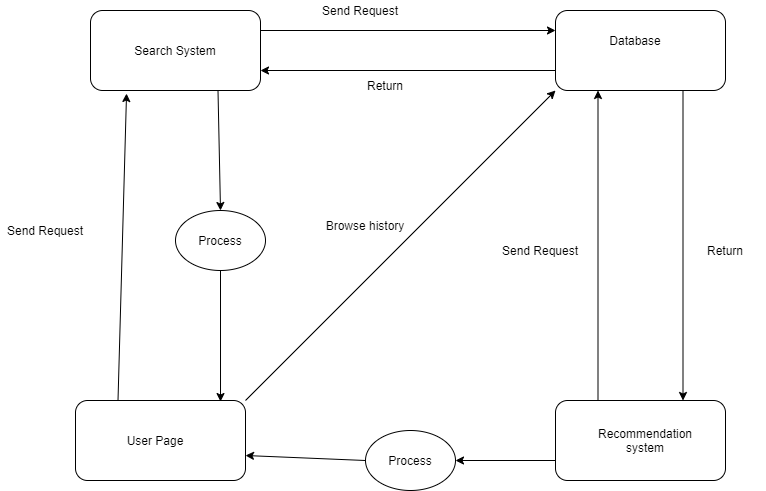

The diagram above was exported from draw.io. Its source (the exported page's mxGraphModel, read from the mxfile embedded in the PNG):
<mxGraphModel dx="1422" dy="762" grid="1" gridSize="10" guides="1" tooltips="1" connect="1" arrows="1" fold="1" page="1" pageScale="1.5" pageWidth="1169" pageHeight="826" background="none" math="0" shadow="0">
  <root>
    <mxCell id="0" style=";html=1;" />
    <mxCell id="1" style=";html=1;" parent="0" />
    <mxCell id="uSxujvYitsG_ULNJWK1t-1" value="" style="rounded=1;whiteSpace=wrap;html=1;" vertex="1" parent="1">
      <mxGeometry x="300" y="720" width="170" height="80" as="geometry" />
    </mxCell>
    <mxCell id="uSxujvYitsG_ULNJWK1t-2" value="User Page" style="text;html=1;strokeColor=none;fillColor=none;align=center;verticalAlign=middle;whiteSpace=wrap;rounded=0;" vertex="1" parent="1">
      <mxGeometry x="320" y="745" width="120" height="30" as="geometry" />
    </mxCell>
    <mxCell id="uSxujvYitsG_ULNJWK1t-3" value="" style="endArrow=classic;html=1;exitX=0.25;exitY=0;exitDx=0;exitDy=0;entryX=0.212;entryY=1.038;entryDx=0;entryDy=0;entryPerimeter=0;" edge="1" parent="1" source="uSxujvYitsG_ULNJWK1t-1" target="uSxujvYitsG_ULNJWK1t-6">
      <mxGeometry width="50" height="50" relative="1" as="geometry">
        <mxPoint x="370" y="640" as="sourcePoint" />
        <mxPoint x="370" y="410" as="targetPoint" />
      </mxGeometry>
    </mxCell>
    <mxCell id="uSxujvYitsG_ULNJWK1t-4" value="Send Request" style="text;html=1;strokeColor=none;fillColor=none;align=center;verticalAlign=middle;whiteSpace=wrap;rounded=0;" vertex="1" parent="1">
      <mxGeometry x="225" y="540" width="90" height="20" as="geometry" />
    </mxCell>
    <mxCell id="uSxujvYitsG_ULNJWK1t-6" value="" style="rounded=1;whiteSpace=wrap;html=1;" vertex="1" parent="1">
      <mxGeometry x="315" y="330" width="170" height="80" as="geometry" />
    </mxCell>
    <mxCell id="uSxujvYitsG_ULNJWK1t-7" value="Search System" style="text;html=1;strokeColor=none;fillColor=none;align=center;verticalAlign=middle;whiteSpace=wrap;rounded=0;" vertex="1" parent="1">
      <mxGeometry x="330" y="345" width="140" height="50" as="geometry" />
    </mxCell>
    <mxCell id="uSxujvYitsG_ULNJWK1t-8" value="" style="endArrow=classic;html=1;exitX=1;exitY=0.25;exitDx=0;exitDy=0;" edge="1" parent="1" source="uSxujvYitsG_ULNJWK1t-6">
      <mxGeometry width="50" height="50" relative="1" as="geometry">
        <mxPoint x="680" y="370" as="sourcePoint" />
        <mxPoint x="780" y="350" as="targetPoint" />
      </mxGeometry>
    </mxCell>
    <mxCell id="uSxujvYitsG_ULNJWK1t-10" value="" style="endArrow=classic;html=1;exitX=0.75;exitY=1;exitDx=0;exitDy=0;entryX=0.5;entryY=0;entryDx=0;entryDy=0;" edge="1" parent="1" source="uSxujvYitsG_ULNJWK1t-6" target="uSxujvYitsG_ULNJWK1t-11">
      <mxGeometry width="50" height="50" relative="1" as="geometry">
        <mxPoint x="530" y="540" as="sourcePoint" />
        <mxPoint x="410" y="530" as="targetPoint" />
      </mxGeometry>
    </mxCell>
    <mxCell id="uSxujvYitsG_ULNJWK1t-11" value="" style="ellipse;whiteSpace=wrap;html=1;" vertex="1" parent="1">
      <mxGeometry x="400" y="530" width="90" height="60" as="geometry" />
    </mxCell>
    <mxCell id="uSxujvYitsG_ULNJWK1t-12" value="Process" style="text;html=1;strokeColor=none;fillColor=none;align=center;verticalAlign=middle;whiteSpace=wrap;rounded=0;" vertex="1" parent="1">
      <mxGeometry x="400" y="550" width="90" height="20" as="geometry" />
    </mxCell>
    <mxCell id="uSxujvYitsG_ULNJWK1t-13" value="" style="endArrow=classic;html=1;exitX=0.5;exitY=1;exitDx=0;exitDy=0;entryX=0.853;entryY=0.013;entryDx=0;entryDy=0;entryPerimeter=0;" edge="1" parent="1" source="uSxujvYitsG_ULNJWK1t-11" target="uSxujvYitsG_ULNJWK1t-1">
      <mxGeometry width="50" height="50" relative="1" as="geometry">
        <mxPoint x="720" y="730" as="sourcePoint" />
        <mxPoint x="770" y="680" as="targetPoint" />
      </mxGeometry>
    </mxCell>
    <mxCell id="uSxujvYitsG_ULNJWK1t-14" value="Send Request" style="text;html=1;strokeColor=none;fillColor=none;align=center;verticalAlign=middle;whiteSpace=wrap;rounded=0;" vertex="1" parent="1">
      <mxGeometry x="540" y="320" width="90" height="20" as="geometry" />
    </mxCell>
    <mxCell id="uSxujvYitsG_ULNJWK1t-16" value="" style="rounded=1;whiteSpace=wrap;html=1;" vertex="1" parent="1">
      <mxGeometry x="780" y="330" width="170" height="80" as="geometry" />
    </mxCell>
    <mxCell id="uSxujvYitsG_ULNJWK1t-17" value="Database" style="text;html=1;strokeColor=none;fillColor=none;align=center;verticalAlign=middle;whiteSpace=wrap;rounded=0;" vertex="1" parent="1">
      <mxGeometry x="800" y="345" width="120" height="30" as="geometry" />
    </mxCell>
    <mxCell id="uSxujvYitsG_ULNJWK1t-18" value="" style="endArrow=classic;html=1;exitX=0;exitY=0.75;exitDx=0;exitDy=0;entryX=1;entryY=0.75;entryDx=0;entryDy=0;" edge="1" parent="1" source="uSxujvYitsG_ULNJWK1t-16" target="uSxujvYitsG_ULNJWK1t-6">
      <mxGeometry width="50" height="50" relative="1" as="geometry">
        <mxPoint x="750" y="580" as="sourcePoint" />
        <mxPoint x="490" y="380" as="targetPoint" />
      </mxGeometry>
    </mxCell>
    <mxCell id="uSxujvYitsG_ULNJWK1t-19" value="Return" style="text;html=1;strokeColor=none;fillColor=none;align=center;verticalAlign=middle;whiteSpace=wrap;rounded=0;" vertex="1" parent="1">
      <mxGeometry x="570" y="395" width="80" height="20" as="geometry" />
    </mxCell>
    <mxCell id="uSxujvYitsG_ULNJWK1t-21" value="" style="rounded=1;whiteSpace=wrap;html=1;" vertex="1" parent="1">
      <mxGeometry x="780" y="720" width="170" height="80" as="geometry" />
    </mxCell>
    <mxCell id="uSxujvYitsG_ULNJWK1t-22" value="Recommendation system" style="text;html=1;strokeColor=none;fillColor=none;align=center;verticalAlign=middle;whiteSpace=wrap;rounded=0;" vertex="1" parent="1">
      <mxGeometry x="810" y="745" width="120" height="30" as="geometry" />
    </mxCell>
    <mxCell id="uSxujvYitsG_ULNJWK1t-23" value="" style="endArrow=classic;html=1;exitX=0.25;exitY=0;exitDx=0;exitDy=0;entryX=0.25;entryY=1;entryDx=0;entryDy=0;" edge="1" parent="1" source="uSxujvYitsG_ULNJWK1t-21" target="uSxujvYitsG_ULNJWK1t-16">
      <mxGeometry width="50" height="50" relative="1" as="geometry">
        <mxPoint x="830" y="640" as="sourcePoint" />
        <mxPoint x="880" y="590" as="targetPoint" />
      </mxGeometry>
    </mxCell>
    <mxCell id="uSxujvYitsG_ULNJWK1t-24" value="Send Request" style="text;html=1;strokeColor=none;fillColor=none;align=center;verticalAlign=middle;whiteSpace=wrap;rounded=0;" vertex="1" parent="1">
      <mxGeometry x="720" y="560" width="90" height="20" as="geometry" />
    </mxCell>
    <mxCell id="uSxujvYitsG_ULNJWK1t-25" value="" style="endArrow=classic;html=1;exitX=0.75;exitY=1;exitDx=0;exitDy=0;entryX=0.75;entryY=0;entryDx=0;entryDy=0;" edge="1" parent="1" source="uSxujvYitsG_ULNJWK1t-16" target="uSxujvYitsG_ULNJWK1t-21">
      <mxGeometry width="50" height="50" relative="1" as="geometry">
        <mxPoint x="925" y="549" as="sourcePoint" />
        <mxPoint x="630" y="549" as="targetPoint" />
      </mxGeometry>
    </mxCell>
    <mxCell id="uSxujvYitsG_ULNJWK1t-26" value="Return" style="text;html=1;strokeColor=none;fillColor=none;align=center;verticalAlign=middle;whiteSpace=wrap;rounded=0;" vertex="1" parent="1">
      <mxGeometry x="910" y="560" width="80" height="20" as="geometry" />
    </mxCell>
    <mxCell id="uSxujvYitsG_ULNJWK1t-27" value="" style="endArrow=classic;html=1;exitX=0;exitY=0.75;exitDx=0;exitDy=0;" edge="1" parent="1" source="uSxujvYitsG_ULNJWK1t-21">
      <mxGeometry width="50" height="50" relative="1" as="geometry">
        <mxPoint x="700" y="690" as="sourcePoint" />
        <mxPoint x="680" y="780" as="targetPoint" />
      </mxGeometry>
    </mxCell>
    <mxCell id="uSxujvYitsG_ULNJWK1t-28" value="" style="ellipse;whiteSpace=wrap;html=1;" vertex="1" parent="1">
      <mxGeometry x="590" y="750" width="90" height="60" as="geometry" />
    </mxCell>
    <mxCell id="uSxujvYitsG_ULNJWK1t-29" value="Process" style="text;html=1;strokeColor=none;fillColor=none;align=center;verticalAlign=middle;whiteSpace=wrap;rounded=0;" vertex="1" parent="1">
      <mxGeometry x="590" y="770" width="90" height="20" as="geometry" />
    </mxCell>
    <mxCell id="uSxujvYitsG_ULNJWK1t-30" value="" style="endArrow=classic;html=1;exitX=0;exitY=0.5;exitDx=0;exitDy=0;" edge="1" parent="1" source="uSxujvYitsG_ULNJWK1t-29">
      <mxGeometry width="50" height="50" relative="1" as="geometry">
        <mxPoint x="570" y="775" as="sourcePoint" />
        <mxPoint x="470" y="775" as="targetPoint" />
      </mxGeometry>
    </mxCell>
    <mxCell id="uSxujvYitsG_ULNJWK1t-31" value="" style="endArrow=classic;html=1;exitX=1;exitY=0;exitDx=0;exitDy=0;entryX=0;entryY=1;entryDx=0;entryDy=0;" edge="1" parent="1" source="uSxujvYitsG_ULNJWK1t-1" target="uSxujvYitsG_ULNJWK1t-16">
      <mxGeometry width="50" height="50" relative="1" as="geometry">
        <mxPoint x="520" y="690" as="sourcePoint" />
        <mxPoint x="570" y="640" as="targetPoint" />
      </mxGeometry>
    </mxCell>
    <mxCell id="uSxujvYitsG_ULNJWK1t-32" value="Browse history" style="text;html=1;strokeColor=none;fillColor=none;align=center;verticalAlign=middle;whiteSpace=wrap;rounded=0;" vertex="1" parent="1">
      <mxGeometry x="540" y="530" width="100" height="30" as="geometry" />
    </mxCell>
  </root>
</mxGraphModel>